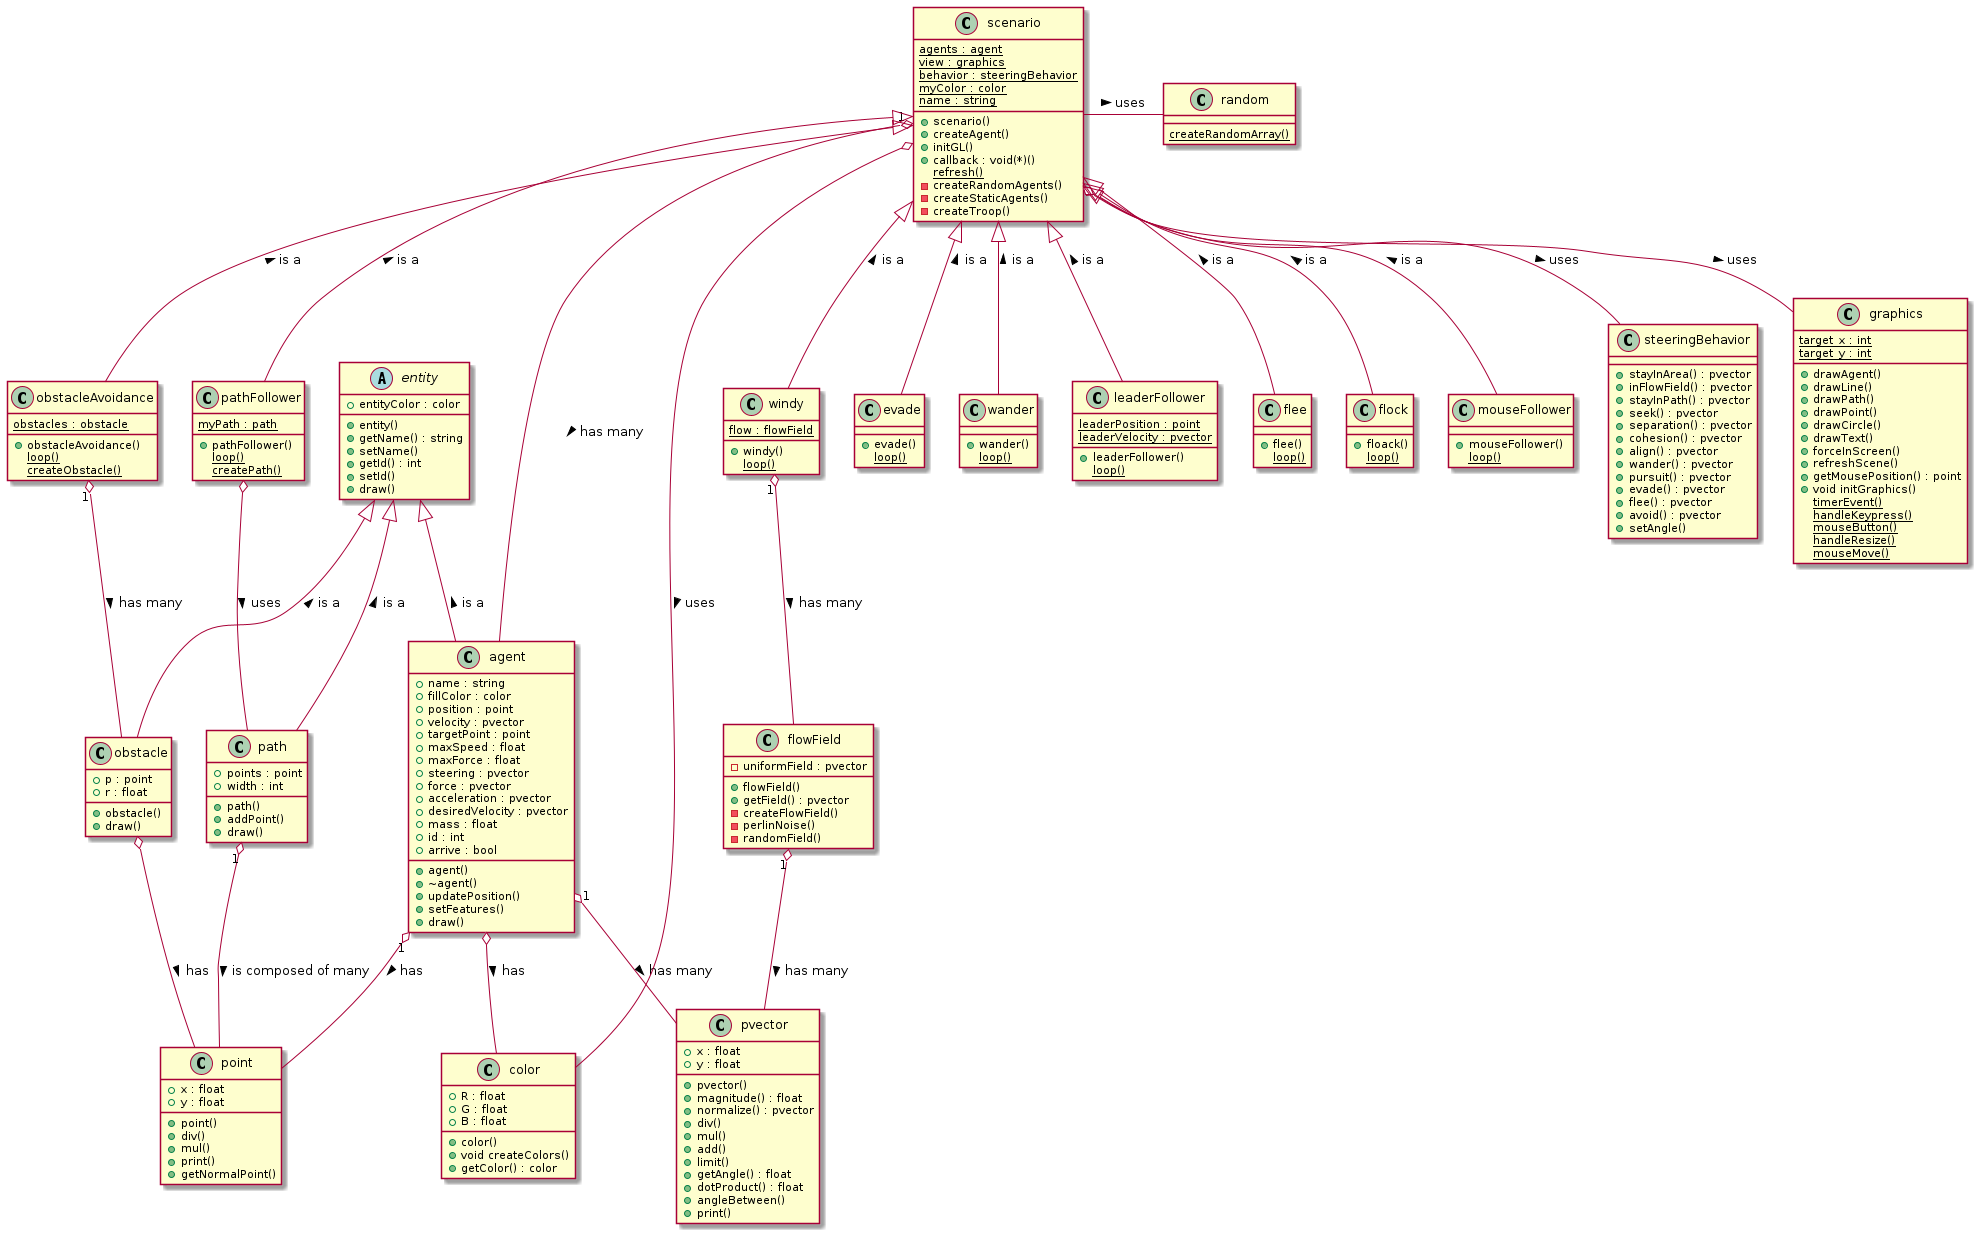

The diagram above was rendered by PlantUML. Its source (embedded in the PNG):
@startuml class_diagram

class pathFollower{
  +pathFollower()
  {static}loop()
  {static}createPath()
  {static}myPath : path
}

abstract class "entity"{
  +entity()
  +getName() : string
  +setName()
  +getId() : int
  +setId()
  +draw()
  +entityColor : color
}

class evade{
  +evade()
  {static}loop()
}

class wander{
  +wander()
  {static}loop()
}

class windy{
  +windy()
  {static}loop()
  {static}flow : flowField
}

class leaderFollower{
  +leaderFollower()
  {static}loop()
  {static}leaderPosition : point
  {static}leaderVelocity : pvector
}


class obstacleAvoidance{
  +obstacleAvoidance()
  {static}loop()
  {static}obstacles : obstacle
  {static}createObstacle()
}

class flee{
  +flee()
  {static}loop()
}

class flock{
  +floack()
  {static}loop()
}

class mouseFollower{
  +mouseFollower()
  {static}loop()
}

class steeringBehavior{
  +stayInArea() : pvector
  +inFlowField() : pvector
  +stayInPath() : pvector
  +seek() : pvector
  +separation() : pvector
  +cohesion() : pvector
  +align() : pvector
  +wander() : pvector
  +pursuit() : pvector
  +evade() : pvector
  +flee() : pvector
  +avoid() : pvector
  +setAngle()
}

class scenario {
  +scenario()
  +createAgent()
  +initGL()  
  {static}agents : agent
  {static}view : graphics
  {static}behavior : steeringBehavior
  {static}myColor : color
  {static}name : string
  +callback : void(*)()
  {static}refresh()
  -createRandomAgents()
  -createStaticAgents()
  -createTroop()
}

class random {
  {static} createRandomArray()
}

class path {
  +points : point
  +width : int
  +path()
  +addPoint()
  +draw()
}

class agent{
  +agent()
  +~agent()
  +updatePosition()
  +setFeatures()
  +draw()
  +name : string
  +fillColor : color
  +position : point
  +velocity : pvector
  +targetPoint : point
  +maxSpeed : float
  +maxForce : float
  +steering : pvector
  +force : pvector
  +acceleration : pvector
  +desiredVelocity : pvector
  +mass : float
  +id : int
  +arrive : bool
}

class pvector{
  +pvector()
  +magnitude() : float
  +normalize() : pvector
  +div()
  +mul()
  +add()
  +limit()
  +getAngle() : float
  +dotProduct() : float
  +angleBetween()
  +print()
  +x : float
  +y : float
}

class flowField{
  +flowField()
  +getField() : pvector
  -uniformField : pvector 
  -createFlowField()
  -perlinNoise()
  -randomField()
}

class obstacle{
  +p : point
  +r : float 
  +obstacle()  
  +draw()
}

class point{
  +x : float
  +y : float 
  +point()  
  +div()
  +mul()
  +print()
  +getNormalPoint()
}


class color{
  +R : float
  +G : float 
  +B : float
  +color()  
  +void createColors()
  +getColor() : color
}

class graphics{
  +drawAgent()
  +drawLine() 
  +drawPath()
  +drawPoint()
  +drawCircle()
  +drawText()
  +forceInScreen()
  +refreshScene()
  +getMousePosition() : point
  +void initGraphics()
  {static} timerEvent()
  {static} handleKeypress()
  {static} mouseButton()
  {static} handleResize()
  {static} mouseMove()
  {static} target_x : int
  {static} target_y : int
}

entity <|-- path : is a <
entity <|-- agent : is a <
entity <|-- obstacle : is a < 
obstacle o-- point : has >
flowField "1" o-- pvector : has many >
agent "1" o-- pvector : has many >
agent "1" o-- point : has >
agent o-- color : has >
path "1" o-- point : is composed of many >
scenario "1" o-- agent : has many >
scenario o-- graphics : uses >
scenario o-- steeringBehavior : uses  >
scenario o-- color : uses >
scenario <|-- evade : is a <
scenario <|-- leaderFollower : is a <
scenario <|-- flee : is a <
scenario <|-- flock : is a <
scenario <|-- mouseFollower : is a <
scenario <|-- obstacleAvoidance : is a <
scenario <|-- pathFollower : is a <
scenario <|-- wander : is a <
scenario <|-- windy : is a <
obstacleAvoidance "1" o-- obstacle : has many >
pathFollower o-- path : uses >
windy "1" o-- flowField : has many >
scenario - random : uses >
@enduml